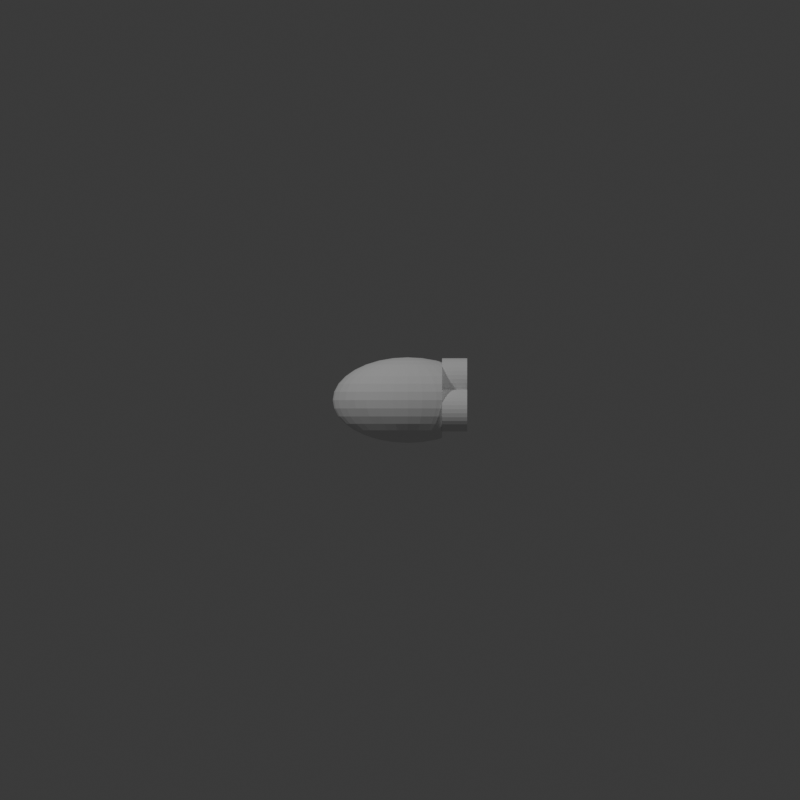# Source: 1-PT-7-4-4.blend  (saved by Blender 4.3.32; exported with 4.5.12 LTS)
import bpy
from mathutils import Matrix  # noqa: F401  (used for matrix-valued properties, if any)

bpy.ops.wm.read_factory_settings(use_empty=True)
scene = bpy.context.scene
scene.name = 'Scene'

# ---- collections
col_collection = bpy.data.collections.new('Collection'); scene.collection.children.link(col_collection)

# ---- world
world_world = bpy.data.worlds.new('World'); scene.world = world_world
world_world.use_nodes = True; world_world.node_tree.nodes.clear()
_N = world_world.node_tree.nodes; _L = world_world.node_tree.links
n0 = _N.new('ShaderNodeOutputWorld'); n0.name = 'World Output'; n0.location = (300, 300)
n1 = _N.new('ShaderNodeBackground'); n1.name = 'Background'; n1.location = (10, 300)
n1.inputs[0].default_value = (0.05088, 0.05088, 0.05088, 1.0)
_L.new(n1.outputs[0], n0.inputs[0])
n0.is_active_output = True
world_world.color = (0.05088, 0.05088, 0.05088)
world_world.sun_shadow_jitter_overblur = 0.0

# ---- cameras
cam_camera_001 = bpy.data.cameras.new('Camera.001')
cam_camera_001.type = 'ORTHO'
cam_camera_001.ortho_scale = 40.0
cam_camera_002 = bpy.data.cameras.new('Camera.002')
cam_camera_002.type = 'ORTHO'
cam_camera_002.ortho_scale = 40.0

# ---- lights
light_point = bpy.data.lights.new('Point', 'POINT')
light_point.energy = 1e+04
light_point_001 = bpy.data.lights.new('Point.001', 'POINT')
light_point_001.energy = 6000.0

# ---- meshes
me_sphere = bpy.data.meshes.new('Sphere')
me_sphere.from_pydata([(0.0, 1.189, 1.779), (0.0, 1.779, 1.189), (0.0, 2.099, 0.4175), (0.0, 2.14, 0.0), (0.0, 2.099, -0.4175), (0.0, 1.779, -1.189), (0.1425, 0.4095, 2.099), (0.2796, 0.8032, 1.977), (0.4059, 1.166, 1.779), (0.5166, 1.484, 1.513), (0.6075, 1.745, 1.189), (0.675, 1.939, 0.8189), (0.7166, 2.059, 0.4175), (0.7306, 2.099, 0.0), (0.7166, 2.059, -0.4175), (0.675, 1.939, -0.8189), (0.6075, 1.745, -1.189), (0.5166, 1.484, -1.513), (0.4059, 1.166, -1.779), (0.2796, 0.8032, -1.977), (0.1425, 0.4095, -2.099), (0.2796, 0.3857, 2.099), (0.5484, 0.7566, 1.977), (0.7962, 1.098, 1.779), (1.013, 1.398, 1.513), (1.192, 1.644, 1.189), (1.324, 1.827, 0.8189), (1.406, 1.939, 0.4175), (1.433, 1.977, 0.0), (1.406, 1.939, -0.4175), (1.324, 1.827, -0.8189), (1.192, 1.644, -1.189), (1.013, 1.398, -1.513), (0.7962, 1.098, -1.779), (0.5484, 0.7566, -1.977), (0.2796, 0.3857, -2.099), (0.4059, 0.3471, 2.099), (0.7962, 0.6809, 1.977), (1.156, 0.9886, 1.779), (1.471, 1.258, 1.513), (1.471, 1.258, -1.513), (1.156, 0.9886, -1.779), (0.7962, 0.6809, -1.977), (0.4059, 0.3471, -2.099), (0.5166, 0.2952, 2.099), (1.013, 0.5791, 1.977), (1.471, 0.8407, 1.779), (1.471, 0.8407, -1.779), (1.013, 0.5791, -1.977), (0.5166, 0.2952, -2.099), (0.6075, 0.2319, 2.099), (1.192, 0.455, 1.977), (1.192, 0.455, -1.977), (0.6075, 0.2319, -2.099), (0.0, 0.0, 2.14), (0.675, 0.1598, 2.099), (1.324, 0.3134, 1.977), (1.324, 0.3134, -1.977), (0.675, 0.1598, -2.099), (0.7166, 0.08145, 2.099), (1.406, 0.1598, 1.977), (1.406, 0.1598, -1.977), (0.7166, 0.08145, -2.099), (0.7306, -2.392e-08, 2.099), (1.433, -4.783e-08, 1.977), (1.433, -4.783e-08, -1.977), (0.7306, -2.392e-08, -2.099), (0.7166, -0.08145, 2.099), (1.406, -0.1598, 1.977), (1.406, -0.1598, -1.977), (0.7166, -0.08145, -2.099), (0.675, -0.1598, 2.099), (1.324, -0.3134, 1.977), (1.324, -0.3134, -1.977), (0.675, -0.1598, -2.099), (0.6075, -0.2319, 2.099), (1.192, -0.455, 1.977), (1.192, -0.455, -1.977), (0.6075, -0.2319, -2.099), (0.5166, -0.2952, 2.099), (1.013, -0.5791, 1.977), (1.471, -0.8407, 1.779), (1.471, -0.8407, -1.779), (1.013, -0.5791, -1.977), (0.5166, -0.2952, -2.099), (0.4059, -0.3471, 2.099), (0.7962, -0.6809, 1.977), (1.156, -0.9886, 1.779), (1.471, -1.258, 1.513), (1.471, -1.258, -1.513), (1.156, -0.9886, -1.779), (0.7962, -0.6809, -1.977), (0.4059, -0.3471, -2.099), (0.2796, -0.3857, 2.099), (0.5484, -0.7566, 1.977), (0.7962, -1.098, 1.779), (1.013, -1.398, 1.513), (1.192, -1.644, 1.189), (1.324, -1.827, 0.8189), (1.406, -1.939, 0.4175), (1.433, -1.977, 0.0), (1.406, -1.939, -0.4175), (1.324, -1.827, -0.8189), (1.192, -1.644, -1.189), (1.013, -1.398, -1.513), (0.7962, -1.098, -1.779), (0.5484, -0.7566, -1.977), (0.2796, -0.3857, -2.099), (0.1425, -0.4095, 2.099), (0.2796, -0.8032, 1.977), (0.4059, -1.166, 1.779), (0.5166, -1.484, 1.513), (0.6075, -1.745, 1.189), (0.675, -1.939, 0.8189), (0.7166, -2.059, 0.4175), (0.7306, -2.099, 0.0), (0.7166, -2.059, -0.4175), (0.675, -1.939, -0.8189), (0.6075, -1.745, -1.189), (0.5166, -1.484, -1.513), (0.4059, -1.166, -1.779), (0.2796, -0.8032, -1.977), (0.1425, -0.4095, -2.099), (-2.79e-08, -0.4175, 2.099), (-1.953e-07, -0.8189, 1.977), (-3.627e-07, -1.189, 1.779), (-5.58e-08, -1.513, 1.513), (-3.906e-07, -1.779, 1.189), (1.116e-07, -1.977, 0.8189), (-5.022e-07, -2.099, 0.4175), (-1.228e-06, -2.14, 0.0), (-5.022e-07, -2.099, -0.4175), (1.116e-07, -1.977, -0.8189), (-3.906e-07, -1.779, -1.189), (-5.58e-08, -1.513, -1.513), (-3.627e-07, -1.189, -1.779), (-1.953e-07, -0.8189, -1.977), (-2.79e-08, -0.4175, -2.099), (-0.1425, -0.4095, 2.099), (-0.2796, -0.8032, 1.977), (-0.4059, -1.166, 1.779), (-0.5166, -1.484, 1.513), (-0.6075, -1.745, 1.189), (-0.675, -1.939, 0.8189), (-0.7166, -2.059, 0.4175), (-0.7306, -2.099, 0.0), (-0.7166, -2.059, -0.4175), (-0.675, -1.939, -0.8189), (-0.6075, -1.745, -1.189), (-0.5166, -1.484, -1.513), (-0.4059, -1.166, -1.779), (-0.2796, -0.8032, -1.977), (-0.1425, -0.4095, -2.099), (-0.2796, -0.3857, 2.099), (-0.5484, -0.7566, 1.977), (-0.7962, -1.098, 1.779), (-1.013, -1.398, 1.513), (-1.192, -1.644, 1.189), (-1.324, -1.827, 0.8189), (-1.406, -1.939, 0.4175), (-1.433, -1.977, 0.0), (-1.406, -1.939, -0.4175), (-1.324, -1.827, -0.8189), (-1.192, -1.644, -1.189), (-1.013, -1.398, -1.513), (-0.7962, -1.098, -1.779), (-0.5484, -0.7566, -1.977), (-0.2796, -0.3857, -2.099), (-0.4059, -0.3471, 2.099), (-0.7962, -0.6809, 1.977), (-1.156, -0.9886, 1.779), (-1.471, -1.258, 1.513), (-1.73, -1.479, 1.189), (-1.922, -1.644, 0.8189), (-2.041, -1.745, 0.4175), (-2.081, -1.779, 0.0), (-2.041, -1.745, -0.4175), (-1.922, -1.644, -0.8189), (-1.73, -1.479, -1.189), (-1.471, -1.258, -1.513), (-1.156, -0.9886, -1.779), (-0.7962, -0.6809, -1.977), (-0.4059, -0.3471, -2.099), (-0.5166, -0.2952, 2.099), (-1.013, -0.5791, 1.977), (-1.471, -0.8407, 1.779), (-1.872, -1.07, 1.513), (-2.202, -1.258, 1.189), (-2.447, -1.398, 0.8189), (-2.597, -1.484, 0.4175), (-2.648, -1.513, 0.0), (-2.597, -1.484, -0.4175), (-2.447, -1.398, -0.8189), (-2.202, -1.258, -1.189), (-1.872, -1.07, -1.513), (-1.471, -0.8407, -1.779), (-1.013, -0.5791, -1.977), (-0.5166, -0.2952, -2.099), (0.0, 0.0, -2.14), (-0.6075, -0.2319, 2.099), (-1.192, -0.455, 1.977), (-1.73, -0.6605, 1.779), (-2.202, -0.8407, 1.513), (-2.589, -0.9886, 1.189), (-2.877, -1.098, 0.8189), (-3.054, -1.166, 0.4175), (-3.114, -1.189, 0.0), (-3.054, -1.166, -0.4175), (-2.877, -1.098, -0.8189), (-2.589, -0.9886, -1.189), (-2.202, -0.8407, -1.513), (-1.73, -0.6605, -1.779), (-1.192, -0.455, -1.977), (-0.6075, -0.2319, -2.099), (-0.675, -0.1598, 2.099), (-1.324, -0.3134, 1.977), (-1.922, -0.455, 1.779), (-2.447, -0.5791, 1.513), (-2.877, -0.6809, 1.189), (-3.197, -0.7566, 0.8189), (-3.393, -0.8032, 0.4175), (-3.46, -0.8189, 0.0), (-3.393, -0.8032, -0.4175), (-3.197, -0.7566, -0.8189), (-2.877, -0.6809, -1.189), (-2.447, -0.5791, -1.513), (-1.922, -0.455, -1.779), (-1.324, -0.3134, -1.977), (-0.675, -0.1598, -2.099), (-0.7166, -0.08145, 2.099), (-1.406, -0.1598, 1.977), (-2.041, -0.2319, 1.779), (-2.597, -0.2952, 1.513), (-3.054, -0.3471, 1.189), (-3.393, -0.3857, 0.8189), (-3.602, -0.4095, 0.4175), (-3.673, -0.4175, 0.0), (-3.602, -0.4095, -0.4175), (-3.393, -0.3857, -0.8189), (-3.054, -0.3471, -1.189), (-2.597, -0.2952, -1.513), (-2.041, -0.2319, -1.779), (-1.406, -0.1598, -1.977), (-0.7166, -0.08145, -2.099), (-0.7306, 3.986e-08, 2.099), (-1.433, 1.116e-07, 1.977), (-2.081, 3.189e-07, 1.779), (-2.648, 6.378e-08, 1.513), (-3.114, 3.508e-07, 1.189), (-3.46, 3.189e-08, 0.8189), (-3.673, 5.74e-07, 0.4175), (-3.745, 9.567e-07, 0.0), (-3.673, 5.74e-07, -0.4175), (-3.46, 3.189e-08, -0.8189), (-3.114, 3.508e-07, -1.189), (-2.648, 6.378e-08, -1.513), (-2.081, 3.189e-07, -1.779), (-1.433, 1.116e-07, -1.977), (-0.7306, 3.986e-08, -2.099), (-0.7166, 0.08145, 2.099), (-1.406, 0.1598, 1.977), (-2.041, 0.2319, 1.779), (-2.597, 0.2952, 1.513), (-3.054, 0.3471, 1.189), (-3.393, 0.3857, 0.8189), (-3.602, 0.4095, 0.4175), (-3.673, 0.4175, 0.0), (-3.602, 0.4095, -0.4175), (-3.393, 0.3857, -0.8189), (-3.054, 0.3471, -1.189), (-2.597, 0.2952, -1.513), (-2.041, 0.2319, -1.779), (-1.406, 0.1598, -1.977), (-0.7166, 0.08145, -2.099), (-0.675, 0.1598, 2.099), (-1.324, 0.3134, 1.977), (-1.922, 0.455, 1.779), (-2.447, 0.5791, 1.513), (-2.877, 0.6809, 1.189), (-3.197, 0.7566, 0.8189), (-3.393, 0.8032, 0.4175), (-3.46, 0.8189, 0.0), (-3.393, 0.8032, -0.4175), (-3.197, 0.7566, -0.8189), (-2.877, 0.6809, -1.189), (-2.447, 0.5791, -1.513), (-1.922, 0.455, -1.779), (-1.324, 0.3134, -1.977), (-0.675, 0.1598, -2.099), (-0.6075, 0.2319, 2.099), (-1.192, 0.455, 1.977), (-1.73, 0.6605, 1.779), (-2.202, 0.8407, 1.513), (-2.589, 0.9886, 1.189), (-2.877, 1.098, 0.8189), (-3.054, 1.166, 0.4175), (-3.114, 1.189, 0.0), (-3.054, 1.166, -0.4175), (-2.877, 1.098, -0.8189), (-2.589, 0.9886, -1.189), (-2.202, 0.8407, -1.513), (-1.73, 0.6605, -1.779), (-1.192, 0.455, -1.977), (-0.6075, 0.2319, -2.099), (-0.5166, 0.2952, 2.099), (-1.013, 0.5791, 1.977), (-1.471, 0.8407, 1.779), (-1.872, 1.07, 1.513), (-2.202, 1.258, 1.189), (-2.447, 1.398, 0.8189), (-2.597, 1.484, 0.4175), (-2.648, 1.513, 0.0), (-2.597, 1.484, -0.4175), (-2.447, 1.398, -0.8189), (-2.202, 1.258, -1.189), (-1.872, 1.07, -1.513), (-1.471, 0.8407, -1.779), (-1.013, 0.5791, -1.977), (-0.5166, 0.2952, -2.099), (-0.4059, 0.3471, 2.099), (-0.7962, 0.6809, 1.977), (-1.156, 0.9886, 1.779), (-1.471, 1.258, 1.513), (-1.73, 1.479, 1.189), (-1.922, 1.644, 0.8189), (-2.041, 1.745, 0.4175), (-2.081, 1.779, 0.0), (-2.041, 1.745, -0.4175), (-1.922, 1.644, -0.8189), (-1.73, 1.479, -1.189), (-1.471, 1.258, -1.513), (-1.156, 0.9886, -1.779), (-0.7962, 0.6809, -1.977), (-0.4059, 0.3471, -2.099), (-0.2796, 0.3857, 2.099), (-0.5484, 0.7566, 1.977), (-0.7962, 1.098, 1.779), (-1.013, 1.398, 1.513), (-1.192, 1.644, 1.189), (-1.324, 1.827, 0.8189), (-1.406, 1.939, 0.4175), (-1.433, 1.977, 0.0), (-1.406, 1.939, -0.4175), (-1.324, 1.827, -0.8189), (-1.192, 1.644, -1.189), (-1.013, 1.398, -1.513), (-0.7962, 1.098, -1.779), (-0.5484, 0.7566, -1.977), (-0.2796, 0.3857, -2.099), (-0.1425, 0.4095, 2.099), (-0.2796, 0.8032, 1.977), (-0.4059, 1.166, 1.779), (-0.5166, 1.484, 1.513), (-0.6075, 1.745, 1.189), (-0.675, 1.939, 0.8189), (-0.7166, 2.059, 0.4175), (-0.7306, 2.099, 0.0), (-0.7166, 2.059, -0.4175), (-0.675, 1.939, -0.8189), (-0.6075, 1.745, -1.189), (-0.5166, 1.484, -1.513), (-0.4059, 1.166, -1.779), (-0.2796, 0.8032, -1.977), (-0.1425, 0.4095, -2.099), (5.58e-08, 0.4175, 2.099), (2.511e-07, 0.8189, 1.977), (3.348e-07, 1.513, 1.513), (2.232e-07, 1.977, 0.8189), (2.232e-07, 1.977, -0.8189), (3.348e-07, 1.513, -1.513), (8.092e-07, 1.189, -1.779), (2.511e-07, 0.8189, -1.977), (5.58e-08, 0.4175, -2.099), (1.718, 1.469, 1.204), (1.718, 1.469, -1.204), (1.718, 1.483, 1.189), (1.718, 1.706, 0.8189), (1.718, 1.844, 0.4175), (1.718, 1.89, 0.0), (1.718, 1.844, -0.4175), (1.718, 1.706, -0.8189), (1.718, 1.483, -1.189), (1.718, 0.9817, 1.616), (1.718, 0.9817, -1.616), (1.718, 1.142, 1.513), (1.718, 1.142, -1.513), (1.718, 0.656, 1.784), (1.718, 0.656, -1.784), (1.718, 0.6689, -1.779), (1.718, 0.6689, 1.779), (1.718, 0.4066, 1.847), (1.718, 0.4066, -1.847), (1.718, 0.1953, 1.88), (1.718, 0.1953, -1.88), (1.718, -7.589e-08, 1.89), (1.718, -7.589e-08, -1.89), (1.718, -0.1953, 1.88), (1.718, -0.1953, -1.88), (1.718, -0.4066, 1.847), (1.718, -0.4066, -1.847), (1.718, -0.656, 1.784), (1.718, -0.656, -1.784), (1.718, -0.9817, 1.616), (1.718, -0.9817, -1.616), (1.718, -0.6689, 1.779), (1.718, -0.6689, -1.779), (1.718, -1.469, 1.204), (1.718, -1.469, -1.204), (1.718, -1.142, 1.513), (1.718, -1.142, -1.513), (1.718, -1.483, -1.189), (1.718, -1.483, 1.189), (1.718, -1.706, 0.8189), (1.718, -1.844, 0.4175), (1.718, -1.89, 0.0), (1.718, -1.844, -0.4175), (1.718, -1.706, -0.8189)], [], [(368, 4, 14, 15), (0, 365, 7, 8), (5, 368, 15, 16), (366, 0, 8, 9), (369, 5, 16, 17), (1, 366, 9, 10), (370, 369, 17, 18), (367, 1, 10, 11), (371, 370, 18, 19), (2, 367, 11, 12), (372, 371, 19, 20), (3, 2, 12, 13), (364, 54, 6), (198, 372, 20), (4, 3, 13, 14), (365, 364, 6, 7), (6, 54, 21), (198, 20, 35), (14, 13, 28, 29), (7, 6, 21, 22), (15, 14, 29, 30), (8, 7, 22, 23), (16, 15, 30, 31), (9, 8, 23, 24), (17, 16, 31, 32), (10, 9, 24, 25), (18, 17, 32, 33), (11, 10, 25, 26), (19, 18, 33, 34), (12, 11, 26, 27), (20, 19, 34, 35), (13, 12, 27, 28), (33, 32, 40, 41), (34, 33, 41, 42), (35, 34, 42, 43), (21, 54, 36), (198, 35, 43), (22, 21, 36, 37), (23, 22, 37, 38), (24, 23, 38, 39), (37, 36, 44, 45), (38, 37, 45, 46), (373, 39, 384), (42, 41, 47, 48), (43, 42, 48, 49), (36, 54, 44), (198, 43, 49), (49, 48, 52, 53), (44, 54, 50), (198, 49, 53), (45, 44, 50, 51), (399, 397, 395, 393, 391, 387, 388, 383, 385, 374, 381, 380, 379, 378, 377, 376, 375, 373, 384, 382, 389, 386, 390, 392, 394, 396, 398, 400, 404, 402, 408, 406, 411, 412, 413, 414, 415, 416, 410, 407, 409, 403, 405, 401), (382, 46, 389), (386, 51, 56, 390), (53, 52, 57, 58), (50, 54, 55), (198, 53, 58), (51, 50, 55, 56), (58, 57, 61, 62), (55, 54, 59), (198, 58, 62), (56, 55, 59, 60), (390, 56, 60, 392), (392, 60, 64, 394), (62, 61, 65, 66), (59, 54, 63), (198, 62, 66), (60, 59, 63, 64), (66, 65, 69, 70), (63, 54, 67), (198, 66, 70), (64, 63, 67, 68), (394, 64, 68, 396), (70, 69, 73, 74), (67, 54, 71), (198, 70, 74), (68, 67, 71, 72), (396, 68, 72, 398), (74, 73, 77, 78), (71, 54, 75), (198, 74, 78), (72, 71, 75, 76), (398, 72, 76, 400), (402, 404, 81), (405, 403, 82), (78, 77, 83, 84), (75, 54, 79), (198, 78, 84), (76, 75, 79, 80), (400, 76, 80, 81, 404), (79, 54, 85), (198, 84, 92), (80, 79, 85, 86), (81, 80, 86, 87), (402, 81, 87, 88, 408), (409, 407, 89), (406, 408, 88), (83, 82, 90, 91), (84, 83, 91, 92), (406, 88, 96, 97, 411), (90, 89, 104, 105), (412, 411, 97, 98), (91, 90, 105, 106), (413, 412, 98, 99), (92, 91, 106, 107), (414, 413, 99, 100), (85, 54, 93), (198, 92, 107), (415, 414, 100, 101), (86, 85, 93, 94), (416, 415, 101, 102), (87, 86, 94, 95), (410, 416, 102, 103), (88, 87, 95, 96), (198, 107, 122), (101, 100, 115, 116), (94, 93, 108, 109), (102, 101, 116, 117), (95, 94, 109, 110), (103, 102, 117, 118), (96, 95, 110, 111), (104, 103, 118, 119), (97, 96, 111, 112), (105, 104, 119, 120), (98, 97, 112, 113), (106, 105, 120, 121), (99, 98, 113, 114), (107, 106, 121, 122), (100, 99, 114, 115), (93, 54, 108), (120, 119, 134, 135), (113, 112, 127, 128), (121, 120, 135, 136), (114, 113, 128, 129), (122, 121, 136, 137), (115, 114, 129, 130), (108, 54, 123), (198, 122, 137), (116, 115, 130, 131), (109, 108, 123, 124), (117, 116, 131, 132), (110, 109, 124, 125), (118, 117, 132, 133), (111, 110, 125, 126), (119, 118, 133, 134), (112, 111, 126, 127), (124, 123, 138, 139), (132, 131, 146, 147), (125, 124, 139, 140), (133, 132, 147, 148), (126, 125, 140, 141), (134, 133, 148, 149), (127, 126, 141, 142), (135, 134, 149, 150), (128, 127, 142, 143), (136, 135, 150, 151), (129, 128, 143, 144), (137, 136, 151, 152), (130, 129, 144, 145), (123, 54, 138), (198, 137, 152), (131, 130, 145, 146), (143, 142, 157, 158), (151, 150, 165, 166), (144, 143, 158, 159), (152, 151, 166, 167), (145, 144, 159, 160), (138, 54, 153), (198, 152, 167), (146, 145, 160, 161), (139, 138, 153, 154), (147, 146, 161, 162), (140, 139, 154, 155), (148, 147, 162, 163), (141, 140, 155, 156), (149, 148, 163, 164), (142, 141, 156, 157), (150, 149, 164, 165), (162, 161, 176, 177), (155, 154, 169, 170), (163, 162, 177, 178), (156, 155, 170, 171), (164, 163, 178, 179), (157, 156, 171, 172), (165, 164, 179, 180), (158, 157, 172, 173), (166, 165, 180, 181), (159, 158, 173, 174), (167, 166, 181, 182), (160, 159, 174, 175), (153, 54, 168), (198, 167, 182), (161, 160, 175, 176), (154, 153, 168, 169), (181, 180, 195, 196), (174, 173, 188, 189), (182, 181, 196, 197), (175, 174, 189, 190), (168, 54, 183), (198, 182, 197), (176, 175, 190, 191), (169, 168, 183, 184), (177, 176, 191, 192), (170, 169, 184, 185), (178, 177, 192, 193), (171, 170, 185, 186), (179, 178, 193, 194), (172, 171, 186, 187), (180, 179, 194, 195), (173, 172, 187, 188), (185, 184, 200, 201), (193, 192, 208, 209), (186, 185, 201, 202), (194, 193, 209, 210), (187, 186, 202, 203), (195, 194, 210, 211), (188, 187, 203, 204), (196, 195, 211, 212), (189, 188, 204, 205), (197, 196, 212, 213), (190, 189, 205, 206), (183, 54, 199), (198, 197, 213), (191, 190, 206, 207), (184, 183, 199, 200), (192, 191, 207, 208), (205, 204, 219, 220), (213, 212, 227, 228), (206, 205, 220, 221), (199, 54, 214), (198, 213, 228), (207, 206, 221, 222), (200, 199, 214, 215), (208, 207, 222, 223), (201, 200, 215, 216), (209, 208, 223, 224), (202, 201, 216, 217), (210, 209, 224, 225), (203, 202, 217, 218), (211, 210, 225, 226), (204, 203, 218, 219), (212, 211, 226, 227), (224, 223, 238, 239), (217, 216, 231, 232), (225, 224, 239, 240), (218, 217, 232, 233), (226, 225, 240, 241), (219, 218, 233, 234), (227, 226, 241, 242), (220, 219, 234, 235), (228, 227, 242, 243), (221, 220, 235, 236), (214, 54, 229), (198, 228, 243), (222, 221, 236, 237), (215, 214, 229, 230), (223, 222, 237, 238), (216, 215, 230, 231), (243, 242, 257, 258), (236, 235, 250, 251), (229, 54, 244), (198, 243, 258), (237, 236, 251, 252), (230, 229, 244, 245), (238, 237, 252, 253), (231, 230, 245, 246), (239, 238, 253, 254), (232, 231, 246, 247), (240, 239, 254, 255), (233, 232, 247, 248), (241, 240, 255, 256), (234, 233, 248, 249), (242, 241, 256, 257), (235, 234, 249, 250), (255, 254, 269, 270), (248, 247, 262, 263), (256, 255, 270, 271), (249, 248, 263, 264), (257, 256, 271, 272), (250, 249, 264, 265), (258, 257, 272, 273), (251, 250, 265, 266), (244, 54, 259), (198, 258, 273), (252, 251, 266, 267), (245, 244, 259, 260), (253, 252, 267, 268), (246, 245, 260, 261), (254, 253, 268, 269), (247, 246, 261, 262), (259, 54, 274), (198, 273, 288), (267, 266, 281, 282), (260, 259, 274, 275), (268, 267, 282, 283), (261, 260, 275, 276), (269, 268, 283, 284), (262, 261, 276, 277), (270, 269, 284, 285), (263, 262, 277, 278), (271, 270, 285, 286), (264, 263, 278, 279), (272, 271, 286, 287), (265, 264, 279, 280), (273, 272, 287, 288), (266, 265, 280, 281), (278, 277, 292, 293), (286, 285, 300, 301), (279, 278, 293, 294), (287, 286, 301, 302), (280, 279, 294, 295), (288, 287, 302, 303), (281, 280, 295, 296), (274, 54, 289), (198, 288, 303), (282, 281, 296, 297), (275, 274, 289, 290), (283, 282, 297, 298), (276, 275, 290, 291), (284, 283, 298, 299), (277, 276, 291, 292), (285, 284, 299, 300), (297, 296, 311, 312), (290, 289, 304, 305), (298, 297, 312, 313), (291, 290, 305, 306), (299, 298, 313, 314), (292, 291, 306, 307), (300, 299, 314, 315), (293, 292, 307, 308), (301, 300, 315, 316), (294, 293, 308, 309), (302, 301, 316, 317), (295, 294, 309, 310), (303, 302, 317, 318), (296, 295, 310, 311), (289, 54, 304), (198, 303, 318), (316, 315, 330, 331), (309, 308, 323, 324), (317, 316, 331, 332), (310, 309, 324, 325), (318, 317, 332, 333), (311, 310, 325, 326), (304, 54, 319), (198, 318, 333), (312, 311, 326, 327), (305, 304, 319, 320), (313, 312, 327, 328), (306, 305, 320, 321), (314, 313, 328, 329), (307, 306, 321, 322), (315, 314, 329, 330), (308, 307, 322, 323), (320, 319, 334, 335), (328, 327, 342, 343), (321, 320, 335, 336), (329, 328, 343, 344), (322, 321, 336, 337), (330, 329, 344, 345), (323, 322, 337, 338), (331, 330, 345, 346), (324, 323, 338, 339), (332, 331, 346, 347), (325, 324, 339, 340), (333, 332, 347, 348), (326, 325, 340, 341), (319, 54, 334), (198, 333, 348), (327, 326, 341, 342), (339, 338, 353, 354), (347, 346, 361, 362), (340, 339, 354, 355), (348, 347, 362, 363), (341, 340, 355, 356), (334, 54, 349), (198, 348, 363), (342, 341, 356, 357), (335, 334, 349, 350), (343, 342, 357, 358), (336, 335, 350, 351), (344, 343, 358, 359), (337, 336, 351, 352), (345, 344, 359, 360), (338, 337, 352, 353), (346, 345, 360, 361), (358, 357, 4, 368), (351, 350, 365, 0), (359, 358, 368, 5), (352, 351, 0, 366), (360, 359, 5, 369), (353, 352, 366, 1), (361, 360, 369, 370), (354, 353, 1, 367), (362, 361, 370, 371), (355, 354, 367, 2), (363, 362, 371, 372), (356, 355, 2, 3), (349, 54, 364), (198, 363, 372), (357, 356, 3, 4), (350, 349, 364, 365), (89, 407, 410, 103, 104), (82, 403, 409, 89, 90), (77, 401, 405, 82, 83), (73, 399, 401, 77), (69, 397, 399, 73), (65, 395, 397, 69), (61, 393, 395, 65), (57, 391, 393, 61), (48, 47, 388, 387, 52), (52, 387, 391, 57), (46, 45, 51, 386, 389), (41, 40, 385, 383, 47), (47, 383, 388), (39, 38, 46, 382, 384), (31, 30, 380, 381), (30, 29, 379, 380), (29, 28, 378, 379), (28, 27, 377, 378), (27, 26, 376, 377), (26, 25, 375, 376), (32, 31, 381, 374, 40), (40, 374, 385), (25, 24, 39, 373, 375)])
_uv = me_sphere.uv_layers.new(name='UVMap')
_uv.uv.foreach_set('vector', [0.75, 0.375, 0.75, 0.4375, 0.7188, 0.4375, 0.7188, 0.375, 0.75, 0.8125, 0.75, 0.875, 0.7188, 0.875, 0.7188, 0.8125, 0.75, 0.3125, 0.75, 0.375, 0.7188, 0.375, 0.7188, 0.3125, 0.75, 0.75, 0.75, 0.8125, 0.7188, 0.8125, 0.7188, 0.75, 0.75, 0.25, 0.75, 0.3125, 0.7188, 0.3125, 0.7188, 0.25, 0.75, 0.6875, 0.75, 0.75, 0.7188, 0.75, 0.7188, 0.6875, 0.75, 0.1875, 0.75, 0.25, 0.7188, 0.25, 0.7188, 0.1875, 0.75, 0.625, 0.75, 0.6875, 0.7188, 0.6875, 0.7188, 0.625, 0.75, 0.125, 0.75, 0.1875, 0.7188, 0.1875, 0.7188, 0.125, 0.75, 0.5625, 0.75, 0.625, 0.7188, 0.625, 0.7188, 0.5625, 0.75, 0.0625, 0.75, 0.125, 0.7188, 0.125, 0.7188, 0.0625, 0.75, 0.5, 0.75, 0.5625, 0.7188, 0.5625, 0.7188, 0.5, 0.75, 0.9375, 0.7344, 1.0, 0.7188, 0.9375, 0.7344, 0.0, 0.75, 0.0625, 0.7188, 0.0625, 0.75, 0.4375, 0.75, 0.5, 0.7188, 0.5, 0.7188, 0.4375, 0.75, 0.875, 0.75, 0.9375, 0.7188, 0.9375, 0.7188, 0.875, 0.7188, 0.9375, 0.7031, 1.0, 0.6875, 0.9375, 0.7031, 0.0, 0.7188, 0.0625, 0.6875, 0.0625, 0.7188, 0.4375, 0.7188, 0.5, 0.6875, 0.5, 0.6875, 0.4375, 0.7188, 0.875, 0.7188, 0.9375, 0.6875, 0.9375, 0.6875, 0.875, 0.7188, 0.375, 0.7188, 0.4375, 0.6875, 0.4375, 0.6875, 0.375, 0.7188, 0.8125, 0.7188, 0.875, 0.6875, 0.875, 0.6875, 0.8125, 0.7188, 0.3125, 0.7188, 0.375, 0.6875, 0.375, 0.6875, 0.3125, 0.7188, 0.75, 0.7188, 0.8125, 0.6875, 0.8125, 0.6875, 0.75, 0.7188, 0.25, 0.7188, 0.3125, 0.6875, 0.3125, 0.6875, 0.25, 0.7188, 0.6875, 0.7188, 0.75, 0.6875, 0.75, 0.6875, 0.6875, 0.7188, 0.1875, 0.7188, 0.25, 0.6875, 0.25, 0.6875, 0.1875, 0.7188, 0.625, 0.7188, 0.6875, 0.6875, 0.6875, 0.6875, 0.625, 0.7188, 0.125, 0.7188, 0.1875, 0.6875, 0.1875, 0.6875, 0.125, 0.7188, 0.5625, 0.7188, 0.625, 0.6875, 0.625, 0.6875, 0.5625, 0.7188, 0.0625, 0.7188, 0.125, 0.6875, 0.125, 0.6875, 0.0625, 0.7188, 0.5, 0.7188, 0.5625, 0.6875, 0.5625, 0.6875, 0.5, 0.6875, 0.1875, 0.6875, 0.25, 0.6562, 0.25, 0.6562, 0.1875, 0.6875, 0.125, 0.6875, 0.1875, 0.6562, 0.1875, 0.6562, 0.125, 0.6875, 0.0625, 0.6875, 0.125, 0.6562, 0.125, 0.6562, 0.0625, 0.6875, 0.9375, 0.6719, 1.0, 0.6562, 0.9375, 0.6719, 0.0, 0.6875, 0.0625, 0.6562, 0.0625, 0.6875, 0.875, 0.6875, 0.9375, 0.6562, 0.9375, 0.6562, 0.875, 0.6875, 0.8125, 0.6875, 0.875, 0.6562, 0.875, 0.6562, 0.8125, 0.6875, 0.75, 0.6875, 0.8125, 0.6562, 0.8125, 0.6562, 0.75, 0.6562, 0.875, 0.6562, 0.9375, 0.625, 0.9375, 0.625, 0.875, 0.6562, 0.8125, 0.6562, 0.875, 0.625, 0.875, 0.625, 0.8125, 0.6562, 0.6904, 0.6562, 0.75, 0.637, 0.75, 0.6562, 0.125, 0.6562, 0.1875, 0.625, 0.1875, 0.625, 0.125, 0.6562, 0.0625, 0.6562, 0.125, 0.625, 0.125, 0.625, 0.0625, 0.6562, 0.9375, 0.6406, 1.0, 0.625, 0.9375, 0.6406, 0.0, 0.6562, 0.0625, 0.625, 0.0625, 0.625, 0.0625, 0.625, 0.125, 0.5938, 0.125, 0.5938, 0.0625, 0.625, 0.9375, 0.6094, 1.0, 0.5938, 0.9375, 0.6094, 0.0, 0.625, 0.0625, 0.5938, 0.0625, 0.625, 0.875, 0.625, 0.9375, 0.5938, 0.9375, 0.5938, 0.875, 0.4375, 0.1662, 0.4688, 0.1557, 0.5, 0.1525, 0.5312, 0.1557, 0.5625, 0.1662, 0.5938, 0.1861, 0.5952, 0.1875, 0.625, 0.2259, 0.637, 0.25, 0.6562, 0.3096, 0.6569, 0.3125, 0.6669, 0.375, 0.6721, 0.4375, 0.6738, 0.5, 0.6721, 0.5625, 0.6669, 0.625, 0.6569, 0.6875, 0.6562, 0.6904, 0.637, 0.75, 0.625, 0.7741, 0.5952, 0.8125, 0.5938, 0.8139, 0.5625, 0.8338, 0.5312, 0.8443, 0.5, 0.8475, 0.4688, 0.8443, 0.4375, 0.8338, 0.4062, 0.8139, 0.4048, 0.8125, 0.375, 0.7741, 0.363, 0.75, 0.3438, 0.6904, 0.3431, 0.6875, 0.3331, 0.625, 0.3279, 0.5625, 0.3262, 0.5, 0.3279, 0.4375, 0.3331, 0.375, 0.3431, 0.3125, 0.3438, 0.3096, 0.363, 0.25, 0.375, 0.2259, 0.4048, 0.1875, 0.4062, 0.1861, 0.625, 0.7741, 0.625, 0.8125, 0.5952, 0.8125, 0.5938, 0.8139, 0.5938, 0.875, 0.5625, 0.875, 0.5625, 0.8338, 0.5938, 0.0625, 0.5938, 0.125, 0.5625, 0.125, 0.5625, 0.0625, 0.5938, 0.9375, 0.5781, 1.0, 0.5625, 0.9375, 0.5781, 0.0, 0.5938, 0.0625, 0.5625, 0.0625, 0.5938, 0.875, 0.5938, 0.9375, 0.5625, 0.9375, 0.5625, 0.875, 0.5625, 0.0625, 0.5625, 0.125, 0.5312, 0.125, 0.5312, 0.0625, 0.5625, 0.9375, 0.5469, 1.0, 0.5312, 0.9375, 0.5469, 0.0, 0.5625, 0.0625, 0.5312, 0.0625, 0.5625, 0.875, 0.5625, 0.9375, 0.5312, 0.9375, 0.5312, 0.875, 0.5625, 0.8338, 0.5625, 0.875, 0.5312, 0.875, 0.5312, 0.8443, 0.5312, 0.8443, 0.5312, 0.875, 0.5, 0.875, 0.5, 0.8475, 0.5312, 0.0625, 0.5312, 0.125, 0.5, 0.125, 0.5, 0.0625, 0.5312, 0.9375, 0.5156, 1.0, 0.5, 0.9375, 0.5156, 0.0, 0.5312, 0.0625, 0.5, 0.0625, 0.5312, 0.875, 0.5312, 0.9375, 0.5, 0.9375, 0.5, 0.875, 0.5, 0.0625, 0.5, 0.125, 0.4688, 0.125, 0.4688, 0.0625, 0.5, 0.9375, 0.4844, 1.0, 0.4688, 0.9375, 0.4844, 0.0, 0.5, 0.0625, 0.4688, 0.0625, 0.5, 0.875, 0.5, 0.9375, 0.4688, 0.9375, 0.4688, 0.875, 0.5, 0.8475, 0.5, 0.875, 0.4688, 0.875, 0.4688, 0.8443, 0.4688, 0.0625, 0.4688, 0.125, 0.4375, 0.125, 0.4375, 0.0625, 0.4688, 0.9375, 0.4531, 1.0, 0.4375, 0.9375, 0.4531, 0.0, 0.4688, 0.0625, 0.4375, 0.0625, 0.4688, 0.875, 0.4688, 0.9375, 0.4375, 0.9375, 0.4375, 0.875, 0.4688, 0.8443, 0.4688, 0.875, 0.4375, 0.875, 0.4375, 0.8338, 0.4375, 0.0625, 0.4375, 0.125, 0.4062, 0.125, 0.4062, 0.0625, 0.4375, 0.9375, 0.4219, 1.0, 0.4062, 0.9375, 0.4219, 0.0, 0.4375, 0.0625, 0.4062, 0.0625, 0.4375, 0.875, 0.4375, 0.9375, 0.4062, 0.9375, 0.4062, 0.875, 0.4375, 0.8338, 0.4375, 0.875, 0.4062, 0.875, 0.4062, 0.8139, 0.375, 0.7741, 0.4048, 0.8125, 0.375, 0.8125, 0.4048, 0.1875, 0.375, 0.2259, 0.375, 0.1875, 0.4062, 0.0625, 0.4062, 0.125, 0.375, 0.125, 0.375, 0.0625, 0.4062, 0.9375, 0.3906, 1.0, 0.375, 0.9375, 0.3906, 0.0, 0.4062, 0.0625, 0.375, 0.0625, 0.4062, 0.875, 0.4062, 0.9375, 0.375, 0.9375, 0.375, 0.875, 0.4062, 0.8139, 0.4062, 0.875, 0.375, 0.875, 0.375, 0.8125, 0.4048, 0.8125, 0.375, 0.9375, 0.3594, 1.0, 0.3438, 0.9375, 0.3594, 0.0, 0.375, 0.0625, 0.3438, 0.0625, 0.375, 0.875, 0.375, 0.9375, 0.3438, 0.9375, 0.3438, 0.875, 0.375, 0.8125, 0.375, 0.875, 0.3438, 0.875, 0.3438, 0.8125, 0.375, 0.7741, 0.375, 0.8125, 0.3438, 0.8125, 0.3438, 0.75, 0.363, 0.75, 0.363, 0.25, 0.3438, 0.3096, 0.3438, 0.25, 0.3438, 0.6904, 0.363, 0.75, 0.3438, 0.75, 0.375, 0.125, 0.375, 0.1875, 0.3438, 0.1875, 0.3438, 0.125, 0.375, 0.0625, 0.375, 0.125, 0.3438, 0.125, 0.3438, 0.0625, 0.3438, 0.6904, 0.3438, 0.75, 0.3125, 0.75, 0.3125, 0.6875, 0.3431, 0.6875, 0.3438, 0.1875, 0.3438, 0.25, 0.3125, 0.25, 0.3125, 0.1875, 0.3331, 0.625, 0.3431, 0.6875, 0.3125, 0.6875, 0.3125, 0.625, 0.3438, 0.125, 0.3438, 0.1875, 0.3125, 0.1875, 0.3125, 0.125, 0.3279, 0.5625, 0.3331, 0.625, 0.3125, 0.625, 0.3125, 0.5625, 0.3438, 0.0625, 0.3438, 0.125, 0.3125, 0.125, 0.3125, 0.0625, 0.3262, 0.5, 0.3279, 0.5625, 0.3125, 0.5625, 0.3125, 0.5, 0.3438, 0.9375, 0.3281, 1.0, 0.3125, 0.9375, 0.3281, 0.0, 0.3438, 0.0625, 0.3125, 0.0625, 0.3279, 0.4375, 0.3262, 0.5, 0.3125, 0.5, 0.3125, 0.4375, 0.3438, 0.875, 0.3438, 0.9375, 0.3125, 0.9375, 0.3125, 0.875, 0.3331, 0.375, 0.3279, 0.4375, 0.3125, 0.4375, 0.3125, 0.375, 0.3438, 0.8125, 0.3438, 0.875, 0.3125, 0.875, 0.3125, 0.8125, 0.3431, 0.3125, 0.3331, 0.375, 0.3125, 0.375, 0.3125, 0.3125, 0.3438, 0.75, 0.3438, 0.8125, 0.3125, 0.8125, 0.3125, 0.75, 0.2969, 0.0, 0.3125, 0.0625, 0.2812, 0.0625, 0.3125, 0.4375, 0.3125, 0.5, 0.2812, 0.5, 0.2812, 0.4375, 0.3125, 0.875, 0.3125, 0.9375, 0.2812, 0.9375, 0.2812, 0.875, 0.3125, 0.375, 0.3125, 0.4375, 0.2812, 0.4375, 0.2812, 0.375, 0.3125, 0.8125, 0.3125, 0.875, 0.2812, 0.875, 0.2812, 0.8125, 0.3125, 0.3125, 0.3125, 0.375, 0.2812, 0.375, 0.2812, 0.3125, 0.3125, 0.75, 0.3125, 0.8125, 0.2812, 0.8125, 0.2812, 0.75, 0.3125, 0.25, 0.3125, 0.3125, 0.2812, 0.3125, 0.2812, 0.25, 0.3125, 0.6875, 0.3125, 0.75, 0.2812, 0.75, 0.2812, 0.6875, 0.3125, 0.1875, 0.3125, 0.25, 0.2812, 0.25, 0.2812, 0.1875, 0.3125, 0.625, 0.3125, 0.6875, 0.2812, 0.6875, 0.2812, 0.625, 0.3125, 0.125, 0.3125, 0.1875, 0.2812, 0.1875, 0.2812, 0.125, 0.3125, 0.5625, 0.3125, 0.625, 0.2812, 0.625, 0.2812, 0.5625, 0.3125, 0.0625, 0.3125, 0.125, 0.2812, 0.125, 0.2812, 0.0625, 0.3125, 0.5, 0.3125, 0.5625, 0.2812, 0.5625, 0.2812, 0.5, 0.3125, 0.9375, 0.2969, 1.0, 0.2812, 0.9375, 0.2812, 0.1875, 0.2812, 0.25, 0.25, 0.25, 0.25, 0.1875, 0.2812, 0.625, 0.2812, 0.6875, 0.25, 0.6875, 0.25, 0.625, 0.2812, 0.125, 0.2812, 0.1875, 0.25, 0.1875, 0.25, 0.125, 0.2812, 0.5625, 0.2812, 0.625, 0.25, 0.625, 0.25, 0.5625, 0.2812, 0.0625, 0.2812, 0.125, 0.25, 0.125, 0.25, 0.0625, 0.2812, 0.5, 0.2812, 0.5625, 0.25, 0.5625, 0.25, 0.5, 0.2812, 0.9375, 0.2656, 1.0, 0.25, 0.9375, 0.2656, 0.0, 0.2812, 0.0625, 0.25, 0.0625, 0.2812, 0.4375, 0.2812, 0.5, 0.25, 0.5, 0.25, 0.4375, 0.2812, 0.875, 0.2812, 0.9375, 0.25, 0.9375, 0.25, 0.875, 0.2812, 0.375, 0.2812, 0.4375, 0.25, 0.4375, 0.25, 0.375, 0.2812, 0.8125, 0.2812, 0.875, 0.25, 0.875, 0.25, 0.8125, 0.2812, 0.3125, 0.2812, 0.375, 0.25, 0.375, 0.25, 0.3125, 0.2812, 0.75, 0.2812, 0.8125, 0.25, 0.8125, 0.25, 0.75, 0.2812, 0.25, 0.2812, 0.3125, 0.25, 0.3125, 0.25, 0.25, 0.2812, 0.6875, 0.2812, 0.75, 0.25, 0.75, 0.25, 0.6875, 0.25, 0.875, 0.25, 0.9375, 0.2188, 0.9375, 0.2188, 0.875, 0.25, 0.375, 0.25, 0.4375, 0.2188, 0.4375, 0.2188, 0.375, 0.25, 0.8125, 0.25, 0.875, 0.2188, 0.875, 0.2188, 0.8125, 0.25, 0.3125, 0.25, 0.375, 0.2188, 0.375, 0.2188, 0.3125, 0.25, 0.75, 0.25, 0.8125, 0.2188, 0.8125, 0.2188, 0.75, 0.25, 0.25, 0.25, 0.3125, 0.2188, 0.3125, 0.2188, 0.25, 0.25, 0.6875, 0.25, 0.75, 0.2188, 0.75, 0.2188, 0.6875, 0.25, 0.1875, 0.25, 0.25, 0.2188, 0.25, 0.2188, 0.1875, 0.25, 0.625, 0.25, 0.6875, 0.2188, 0.6875, 0.2188, 0.625, 0.25, 0.125, 0.25, 0.1875, 0.2188, 0.1875, 0.2188, 0.125, 0.25, 0.5625, 0.25, 0.625, 0.2188, 0.625, 0.2188, 0.5625, 0.25, 0.0625, 0.25, 0.125, 0.2188, 0.125, 0.2188, 0.0625, 0.25, 0.5, 0.25, 0.5625, 0.2188, 0.5625, 0.2187, 0.5, 0.25, 0.9375, 0.2344, 1.0, 0.2188, 0.9375, 0.2344, 0.0, 0.25, 0.0625, 0.2188, 0.0625, 0.25, 0.4375, 0.25, 0.5, 0.2187, 0.5, 0.2188, 0.4375, 0.2188, 0.625, 0.2188, 0.6875, 0.1875, 0.6875, 0.1875, 0.625, 0.2188, 0.125, 0.2188, 0.1875, 0.1875, 0.1875, 0.1875, 0.125, 0.2188, 0.5625, 0.2188, 0.625, 0.1875, 0.625, 0.1875, 0.5625, 0.2188, 0.0625, 0.2188, 0.125, 0.1875, 0.125, 0.1875, 0.0625, 0.2187, 0.5, 0.2188, 0.5625, 0.1875, 0.5625, 0.1875, 0.5, 0.2188, 0.9375, 0.2031, 1.0, 0.1875, 0.9375, 0.2031, 0.0, 0.2188, 0.0625, 0.1875, 0.0625, 0.2188, 0.4375, 0.2187, 0.5, 0.1875, 0.5, 0.1875, 0.4375, 0.2188, 0.875, 0.2188, 0.9375, 0.1875, 0.9375, 0.1875, 0.875, 0.2188, 0.375, 0.2188, 0.4375, 0.1875, 0.4375, 0.1875, 0.375, 0.2188, 0.8125, 0.2188, 0.875, 0.1875, 0.875, 0.1875, 0.8125, 0.2188, 0.3125, 0.2188, 0.375, 0.1875, 0.375, 0.1875, 0.3125, 0.2188, 0.75, 0.2188, 0.8125, 0.1875, 0.8125, 0.1875, 0.75, 0.2188, 0.25, 0.2188, 0.3125, 0.1875, 0.3125, 0.1875, 0.25, 0.2188, 0.6875, 0.2188, 0.75, 0.1875, 0.75, 0.1875, 0.6875, 0.2188, 0.1875, 0.2188, 0.25, 0.1875, 0.25, 0.1875, 0.1875, 0.1875, 0.375, 0.1875, 0.4375, 0.1562, 0.4375, 0.1563, 0.375, 0.1875, 0.8125, 0.1875, 0.875, 0.1562, 0.875, 0.1562, 0.8125, 0.1875, 0.3125, 0.1875, 0.375, 0.1563, 0.375, 0.1562, 0.3125, 0.1875, 0.75, 0.1875, 0.8125, 0.1562, 0.8125, 0.1562, 0.75, 0.1875, 0.25, 0.1875, 0.3125, 0.1562, 0.3125, 0.1562, 0.25, 0.1875, 0.6875, 0.1875, 0.75, 0.1562, 0.75, 0.1562, 0.6875, 0.1875, 0.1875, 0.1875, 0.25, 0.1562, 0.25, 0.1562, 0.1875, 0.1875, 0.625, 0.1875, 0.6875, 0.1562, 0.6875, 0.1563, 0.625, 0.1875, 0.125, 0.1875, 0.1875, 0.1562, 0.1875, 0.1562, 0.125, 0.1875, 0.5625, 0.1875, 0.625, 0.1563, 0.625, 0.1562, 0.5625, 0.1875, 0.0625, 0.1875, 0.125, 0.1562, 0.125, 0.1563, 0.0625, 0.1875, 0.5, 0.1875, 0.5625, 0.1562, 0.5625, 0.1562, 0.5, 0.1875, 0.9375, 0.1719, 1.0, 0.1563, 0.9375, 0.1719, 0.0, 0.1875, 0.0625, 0.1563, 0.0625, 0.1875, 0.4375, 0.1875, 0.5, 0.1562, 0.5, 0.1562, 0.4375, 0.1875, 0.875, 0.1875, 0.9375, 0.1563, 0.9375, 0.1562, 0.875, 0.1562, 0.125, 0.1562, 0.1875, 0.125, 0.1875, 0.125, 0.125, 0.1562, 0.5625, 0.1563, 0.625, 0.125, 0.625, 0.125, 0.5625, 0.1563, 0.0625, 0.1562, 0.125, 0.125, 0.125, 0.125, 0.0625, 0.1562, 0.5, 0.1562, 0.5625, 0.125, 0.5625, 0.125, 0.5, 0.1563, 0.9375, 0.1406, 1.0, 0.125, 0.9375, 0.1406, 0.0, 0.1563, 0.0625, 0.125, 0.0625, 0.1562, 0.4375, 0.1562, 0.5, 0.125, 0.5, 0.125, 0.4375, 0.1562, 0.875, 0.1563, 0.9375, 0.125, 0.9375, 0.125, 0.875, 0.1563, 0.375, 0.1562, 0.4375, 0.125, 0.4375, 0.125, 0.375, 0.1562, 0.8125, 0.1562, 0.875, 0.125, 0.875, 0.125, 0.8125, 0.1562, 0.3125, 0.1563, 0.375, 0.125, 0.375, 0.125, 0.3125, 0.1562, 0.75, 0.1562, 0.8125, 0.125, 0.8125, 0.125, 0.75, 0.1562, 0.25, 0.1562, 0.3125, 0.125, 0.3125, 0.125, 0.25, 0.1562, 0.6875, 0.1562, 0.75, 0.125, 0.75, 0.125, 0.6875, 0.1562, 0.1875, 0.1562, 0.25, 0.125, 0.25, 0.125, 0.1875, 0.1563, 0.625, 0.1562, 0.6875, 0.125, 0.6875, 0.125, 0.625, 0.125, 0.8125, 0.125, 0.875, 0.09375, 0.875, 0.09375, 0.8125, 0.125, 0.3125, 0.125, 0.375, 0.09375, 0.375, 0.09375, 0.3125, 0.125, 0.75, 0.125, 0.8125, 0.09375, 0.8125, 0.09375, 0.75, 0.125, 0.25, 0.125, 0.3125, 0.09375, 0.3125, 0.09375, 0.25, 0.125, 0.6875, 0.125, 0.75, 0.09375, 0.75, 0.09375, 0.6875, 0.125, 0.1875, 0.125, 0.25, 0.09375, 0.25, 0.09375, 0.1875, 0.125, 0.625, 0.125, 0.6875, 0.09375, 0.6875, 0.09375, 0.625, 0.125, 0.125, 0.125, 0.1875, 0.09375, 0.1875, 0.09375, 0.125, 0.125, 0.5625, 0.125, 0.625, 0.09375, 0.625, 0.09375, 0.5625, 0.125, 0.0625, 0.125, 0.125, 0.09375, 0.125, 0.09375, 0.0625, 0.125, 0.5, 0.125, 0.5625, 0.09375, 0.5625, 0.09375, 0.5, 0.125, 0.9375, 0.1094, 1.0, 0.09375, 0.9375, 0.1094, 0.0, 0.125, 0.0625, 0.09375, 0.0625, 0.125, 0.4375, 0.125, 0.5, 0.09375, 0.5, 0.09375, 0.4375, 0.125, 0.875, 0.125, 0.9375, 0.09375, 0.9375, 0.09375, 0.875, 0.125, 0.375, 0.125, 0.4375, 0.09375, 0.4375, 0.09375, 0.375, 0.09375, 0.5625, 0.09375, 0.625, 0.0625, 0.625, 0.0625, 0.5625, 0.09375, 0.0625, 0.09375, 0.125, 0.0625, 0.125, 0.0625, 0.0625, 0.09375, 0.5, 0.09375, 0.5625, 0.0625, 0.5625, 0.0625, 0.5, 0.09375, 0.9375, 0.07812, 1.0, 0.0625, 0.9375, 0.07812, 0.0, 0.09375, 0.0625, 0.0625, 0.0625, 0.09375, 0.4375, 0.09375, 0.5, 0.0625, 0.5, 0.0625, 0.4375, 0.09375, 0.875, 0.09375, 0.9375, 0.0625, 0.9375, 0.0625, 0.875, 0.09375, 0.375, 0.09375, 0.4375, 0.0625, 0.4375, 0.0625, 0.375, 0.09375, 0.8125, 0.09375, 0.875, 0.0625, 0.875, 0.0625, 0.8125, 0.09375, 0.3125, 0.09375, 0.375, 0.0625, 0.375, 0.0625, 0.3125, 0.09375, 0.75, 0.09375, 0.8125, 0.0625, 0.8125, 0.0625, 0.75, 0.09375, 0.25, 0.09375, 0.3125, 0.0625, 0.3125, 0.0625, 0.25, 0.09375, 0.6875, 0.09375, 0.75, 0.0625, 0.75, 0.0625, 0.6875, 0.09375, 0.1875, 0.09375, 0.25, 0.0625, 0.25, 0.0625, 0.1875, 0.09375, 0.625, 0.09375, 0.6875, 0.0625, 0.6875, 0.0625, 0.625, 0.09375, 0.125, 0.09375, 0.1875, 0.0625, 0.1875, 0.0625, 0.125, 0.0625, 0.3125, 0.0625, 0.375, 0.03125, 0.375, 0.03125, 0.3125, 0.0625, 0.75, 0.0625, 0.8125, 0.03125, 0.8125, 0.03125, 0.75, 0.0625, 0.25, 0.0625, 0.3125, 0.03125, 0.3125, 0.03125, 0.25, 0.0625, 0.6875, 0.0625, 0.75, 0.03125, 0.75, 0.03125, 0.6875, 0.0625, 0.1875, 0.0625, 0.25, 0.03125, 0.25, 0.03125, 0.1875, 0.0625, 0.625, 0.0625, 0.6875, 0.03125, 0.6875, 0.03125, 0.625, 0.0625, 0.125, 0.0625, 0.1875, 0.03125, 0.1875, 0.03125, 0.125, 0.0625, 0.5625, 0.0625, 0.625, 0.03125, 0.625, 0.03125, 0.5625, 0.0625, 0.0625, 0.0625, 0.125, 0.03125, 0.125, 0.03125, 0.0625, 0.0625, 0.5, 0.0625, 0.5625, 0.03125, 0.5625, 0.03125, 0.5, 0.0625, 0.9375, 0.04687, 1.0, 0.03125, 0.9375, 0.04687, 0.0, 0.0625, 0.0625, 0.03125, 0.0625, 0.0625, 0.4375, 0.0625, 0.5, 0.03125, 0.5, 0.03125, 0.4375, 0.0625, 0.875, 0.0625, 0.9375, 0.03125, 0.9375, 0.03125, 0.875, 0.0625, 0.375, 0.0625, 0.4375, 0.03125, 0.4375, 0.03125, 0.375, 0.0625, 0.8125, 0.0625, 0.875, 0.03125, 0.875, 0.03125, 0.8125, 0.03125, 0.0625, 0.03125, 0.125, 0.0, 0.125, 0.0, 0.0625, 0.03125, 0.5, 0.03125, 0.5625, 0.0, 0.5625, 0.0, 0.5, 0.03125, 0.9375, 0.01562, 1.0, 0.0, 0.9375, 0.01562, 0.0, 0.03125, 0.0625, 0.0, 0.0625, 0.03125, 0.4375, 0.03125, 0.5, 0.0, 0.5, 0.0, 0.4375, 0.03125, 0.875, 0.03125, 0.9375, 0.0, 0.9375, 0.0, 0.875, 0.03125, 0.375, 0.03125, 0.4375, 0.0, 0.4375, 0.0, 0.375, 0.03125, 0.8125, 0.03125, 0.875, 0.0, 0.875, 0.0, 0.8125, 0.03125, 0.3125, 0.03125, 0.375, 0.0, 0.375, 0.0, 0.3125, 0.03125, 0.75, 0.03125, 0.8125, 0.0, 0.8125, 0.0, 0.75, 0.03125, 0.25, 0.03125, 0.3125, 0.0, 0.3125, 0.0, 0.25, 0.03125, 0.6875, 0.03125, 0.75, 0.0, 0.75, 0.0, 0.6875, 0.03125, 0.1875, 0.03125, 0.25, 0.0, 0.25, 0.0, 0.1875, 0.03125, 0.625, 0.03125, 0.6875, 0.0, 0.6875, 0.0, 0.625, 0.03125, 0.125, 0.03125, 0.1875, 0.0, 0.1875, 0.0, 0.125, 0.03125, 0.5625, 0.03125, 0.625, 0.0, 0.625, 0.0, 0.5625, 1.0, 0.25, 1.0, 0.3125, 0.9687, 0.3125, 0.9688, 0.25, 1.0, 0.6875, 1.0, 0.75, 0.9688, 0.75, 0.9687, 0.6875, 1.0, 0.1875, 1.0, 0.25, 0.9688, 0.25, 0.9687, 0.1875, 1.0, 0.625, 1.0, 0.6875, 0.9687, 0.6875, 0.9688, 0.625, 1.0, 0.125, 1.0, 0.1875, 0.9687, 0.1875, 0.9687, 0.125, 1.0, 0.5625, 1.0, 0.625, 0.9688, 0.625, 0.9687, 0.5625, 1.0, 0.0625, 1.0, 0.125, 0.9687, 0.125, 0.9688, 0.0625, 1.0, 0.5, 1.0, 0.5625, 0.9687, 0.5625, 0.9687, 0.5, 1.0, 0.9375, 0.9844, 1.0, 0.9688, 0.9375, 0.9844, 0.0, 1.0, 0.0625, 0.9688, 0.0625, 1.0, 0.4375, 1.0, 0.5, 0.9687, 0.5, 0.9687, 0.4375, 1.0, 0.875, 1.0, 0.9375, 0.9688, 0.9375, 0.9687, 0.875, 1.0, 0.375, 1.0, 0.4375, 0.9687, 0.4375, 0.9688, 0.375, 1.0, 0.8125, 1.0, 0.875, 0.9687, 0.875, 0.9687, 0.8125, 1.0, 0.3125, 1.0, 0.375, 0.9688, 0.375, 0.9687, 0.3125, 1.0, 0.75, 1.0, 0.8125, 0.9687, 0.8125, 0.9688, 0.75, 0.9688, 0.9375, 0.9531, 1.0, 0.9375, 0.9375, 0.9531, 0.0, 0.9688, 0.0625, 0.9375, 0.0625, 0.9687, 0.4375, 0.9687, 0.5, 0.9375, 0.5, 0.9375, 0.4375, 0.9687, 0.875, 0.9688, 0.9375, 0.9375, 0.9375, 0.9375, 0.875, 0.9688, 0.375, 0.9687, 0.4375, 0.9375, 0.4375, 0.9375, 0.375, 0.9687, 0.8125, 0.9687, 0.875, 0.9375, 0.875, 0.9375, 0.8125, 0.9687, 0.3125, 0.9688, 0.375, 0.9375, 0.375, 0.9375, 0.3125, 0.9688, 0.75, 0.9687, 0.8125, 0.9375, 0.8125, 0.9375, 0.75, 0.9688, 0.25, 0.9687, 0.3125, 0.9375, 0.3125, 0.9375, 0.25, 0.9687, 0.6875, 0.9688, 0.75, 0.9375, 0.75, 0.9375, 0.6875, 0.9687, 0.1875, 0.9688, 0.25, 0.9375, 0.25, 0.9375, 0.1875, 0.9688, 0.625, 0.9687, 0.6875, 0.9375, 0.6875, 0.9375, 0.625, 0.9687, 0.125, 0.9687, 0.1875, 0.9375, 0.1875, 0.9375, 0.125, 0.9687, 0.5625, 0.9688, 0.625, 0.9375, 0.625, 0.9375, 0.5625, 0.9688, 0.0625, 0.9687, 0.125, 0.9375, 0.125, 0.9375, 0.0625, 0.9687, 0.5, 0.9687, 0.5625, 0.9375, 0.5625, 0.9375, 0.5, 0.9375, 0.6875, 0.9375, 0.75, 0.9062, 0.75, 0.9062, 0.6875, 0.9375, 0.1875, 0.9375, 0.25, 0.9062, 0.25, 0.9062, 0.1875, 0.9375, 0.625, 0.9375, 0.6875, 0.9062, 0.6875, 0.9062, 0.625, 0.9375, 0.125, 0.9375, 0.1875, 0.9062, 0.1875, 0.9062, 0.125, 0.9375, 0.5625, 0.9375, 0.625, 0.9062, 0.625, 0.9062, 0.5625, 0.9375, 0.0625, 0.9375, 0.125, 0.9062, 0.125, 0.9062, 0.0625, 0.9375, 0.5, 0.9375, 0.5625, 0.9062, 0.5625, 0.9062, 0.5, 0.9375, 0.9375, 0.9219, 1.0, 0.9062, 0.9375, 0.9219, 0.0, 0.9375, 0.0625, 0.9062, 0.0625, 0.9375, 0.4375, 0.9375, 0.5, 0.9062, 0.5, 0.9062, 0.4375, 0.9375, 0.875, 0.9375, 0.9375, 0.9062, 0.9375, 0.9062, 0.875, 0.9375, 0.375, 0.9375, 0.4375, 0.9062, 0.4375, 0.9062, 0.375, 0.9375, 0.8125, 0.9375, 0.875, 0.9062, 0.875, 0.9062, 0.8125, 0.9375, 0.3125, 0.9375, 0.375, 0.9062, 0.375, 0.9062, 0.3125, 0.9375, 0.75, 0.9375, 0.8125, 0.9062, 0.8125, 0.9062, 0.75, 0.9375, 0.25, 0.9375, 0.3125, 0.9062, 0.3125, 0.9062, 0.25, 0.9062, 0.4375, 0.9062, 0.5, 0.875, 0.5, 0.875, 0.4375, 0.9062, 0.875, 0.9062, 0.9375, 0.875, 0.9375, 0.875, 0.875, 0.9062, 0.375, 0.9062, 0.4375, 0.875, 0.4375, 0.875, 0.375, 0.9062, 0.8125, 0.9062, 0.875, 0.875, 0.875, 0.875, 0.8125, 0.9062, 0.3125, 0.9062, 0.375, 0.875, 0.375, 0.875, 0.3125, 0.9062, 0.75, 0.9062, 0.8125, 0.875, 0.8125, 0.875, 0.75, 0.9062, 0.25, 0.9062, 0.3125, 0.875, 0.3125, 0.875, 0.25, 0.9062, 0.6875, 0.9062, 0.75, 0.875, 0.75, 0.875, 0.6875, 0.9062, 0.1875, 0.9062, 0.25, 0.875, 0.25, 0.875, 0.1875, 0.9062, 0.625, 0.9062, 0.6875, 0.875, 0.6875, 0.875, 0.625, 0.9062, 0.125, 0.9062, 0.1875, 0.875, 0.1875, 0.875, 0.125, 0.9062, 0.5625, 0.9062, 0.625, 0.875, 0.625, 0.875, 0.5625, 0.9062, 0.0625, 0.9062, 0.125, 0.875, 0.125, 0.875, 0.0625, 0.9062, 0.5, 0.9062, 0.5625, 0.875, 0.5625, 0.875, 0.5, 0.9062, 0.9375, 0.8906, 1.0, 0.875, 0.9375, 0.8906, 0.0, 0.9062, 0.0625, 0.875, 0.0625, 0.875, 0.1875, 0.875, 0.25, 0.8438, 0.25, 0.8437, 0.1875, 0.875, 0.625, 0.875, 0.6875, 0.8437, 0.6875, 0.8438, 0.625, 0.875, 0.125, 0.875, 0.1875, 0.8437, 0.1875, 0.8438, 0.125, 0.875, 0.5625, 0.875, 0.625, 0.8438, 0.625, 0.8437, 0.5625, 0.875, 0.0625, 0.875, 0.125, 0.8438, 0.125, 0.8438, 0.0625, 0.875, 0.5, 0.875, 0.5625, 0.8437, 0.5625, 0.8437, 0.5, 0.875, 0.9375, 0.8594, 1.0, 0.8438, 0.9375, 0.8594, 0.0, 0.875, 0.0625, 0.8438, 0.0625, 0.875, 0.4375, 0.875, 0.5, 0.8437, 0.5, 0.8437, 0.4375, 0.875, 0.875, 0.875, 0.9375, 0.8438, 0.9375, 0.8438, 0.875, 0.875, 0.375, 0.875, 0.4375, 0.8437, 0.4375, 0.8438, 0.375, 0.875, 0.8125, 0.875, 0.875, 0.8438, 0.875, 0.8437, 0.8125, 0.875, 0.3125, 0.875, 0.375, 0.8438, 0.375, 0.8437, 0.3125, 0.875, 0.75, 0.875, 0.8125, 0.8437, 0.8125, 0.8438, 0.75, 0.875, 0.25, 0.875, 0.3125, 0.8437, 0.3125, 0.8438, 0.25, 0.875, 0.6875, 0.875, 0.75, 0.8438, 0.75, 0.8437, 0.6875, 0.8438, 0.875, 0.8438, 0.9375, 0.8125, 0.9375, 0.8125, 0.875, 0.8438, 0.375, 0.8437, 0.4375, 0.8125, 0.4375, 0.8125, 0.375, 0.8437, 0.8125, 0.8438, 0.875, 0.8125, 0.875, 0.8125, 0.8125, 0.8437, 0.3125, 0.8438, 0.375, 0.8125, 0.375, 0.8125, 0.3125, 0.8438, 0.75, 0.8437, 0.8125, 0.8125, 0.8125, 0.8125, 0.75, 0.8438, 0.25, 0.8437, 0.3125, 0.8125, 0.3125, 0.8125, 0.25, 0.8437, 0.6875, 0.8438, 0.75, 0.8125, 0.75, 0.8125, 0.6875, 0.8437, 0.1875, 0.8438, 0.25, 0.8125, 0.25, 0.8125, 0.1875, 0.8438, 0.625, 0.8437, 0.6875, 0.8125, 0.6875, 0.8125, 0.625, 0.8438, 0.125, 0.8437, 0.1875, 0.8125, 0.1875, 0.8125, 0.125, 0.8437, 0.5625, 0.8438, 0.625, 0.8125, 0.625, 0.8125, 0.5625, 0.8438, 0.0625, 0.8438, 0.125, 0.8125, 0.125, 0.8125, 0.0625, 0.8437, 0.5, 0.8437, 0.5625, 0.8125, 0.5625, 0.8125, 0.5, 0.8438, 0.9375, 0.8281, 1.0, 0.8125, 0.9375, 0.8281, 0.0, 0.8438, 0.0625, 0.8125, 0.0625, 0.8437, 0.4375, 0.8437, 0.5, 0.8125, 0.5, 0.8125, 0.4375, 0.8125, 0.625, 0.8125, 0.6875, 0.7812, 0.6875, 0.7812, 0.625, 0.8125, 0.125, 0.8125, 0.1875, 0.7812, 0.1875, 0.7812, 0.125, 0.8125, 0.5625, 0.8125, 0.625, 0.7812, 0.625, 0.7812, 0.5625, 0.8125, 0.0625, 0.8125, 0.125, 0.7812, 0.125, 0.7812, 0.0625, 0.8125, 0.5, 0.8125, 0.5625, 0.7812, 0.5625, 0.7812, 0.5, 0.8125, 0.9375, 0.7969, 1.0, 0.7812, 0.9375, 0.7969, 0.0, 0.8125, 0.0625, 0.7812, 0.0625, 0.8125, 0.4375, 0.8125, 0.5, 0.7812, 0.5, 0.7812, 0.4375, 0.8125, 0.875, 0.8125, 0.9375, 0.7812, 0.9375, 0.7812, 0.875, 0.8125, 0.375, 0.8125, 0.4375, 0.7812, 0.4375, 0.7812, 0.375, 0.8125, 0.8125, 0.8125, 0.875, 0.7812, 0.875, 0.7812, 0.8125, 0.8125, 0.3125, 0.8125, 0.375, 0.7812, 0.375, 0.7812, 0.3125, 0.8125, 0.75, 0.8125, 0.8125, 0.7812, 0.8125, 0.7812, 0.75, 0.8125, 0.25, 0.8125, 0.3125, 0.7812, 0.3125, 0.7812, 0.25, 0.8125, 0.6875, 0.8125, 0.75, 0.7812, 0.75, 0.7812, 0.6875, 0.8125, 0.1875, 0.8125, 0.25, 0.7812, 0.25, 0.7812, 0.1875, 0.7812, 0.375, 0.7812, 0.4375, 0.75, 0.4375, 0.75, 0.375, 0.7812, 0.8125, 0.7812, 0.875, 0.75, 0.875, 0.75, 0.8125, 0.7812, 0.3125, 0.7812, 0.375, 0.75, 0.375, 0.75, 0.3125, 0.7812, 0.75, 0.7812, 0.8125, 0.75, 0.8125, 0.75, 0.75, 0.7812, 0.25, 0.7812, 0.3125, 0.75, 0.3125, 0.75, 0.25, 0.7812, 0.6875, 0.7812, 0.75, 0.75, 0.75, 0.75, 0.6875, 0.7812, 0.1875, 0.7812, 0.25, 0.75, 0.25, 0.75, 0.1875, 0.7812, 0.625, 0.7812, 0.6875, 0.75, 0.6875, 0.75, 0.625, 0.7812, 0.125, 0.7812, 0.1875, 0.75, 0.1875, 0.75, 0.125, 0.7812, 0.5625, 0.7812, 0.625, 0.75, 0.625, 0.75, 0.5625, 0.7812, 0.0625, 0.7812, 0.125, 0.75, 0.125, 0.75, 0.0625, 0.7812, 0.5, 0.7812, 0.5625, 0.75, 0.5625, 0.75, 0.5, 0.7812, 0.9375, 0.7656, 1.0, 0.75, 0.9375, 0.7656, 0.0, 0.7812, 0.0625, 0.75, 0.0625, 0.7812, 0.4375, 0.7812, 0.5, 0.75, 0.5, 0.75, 0.4375, 0.7812, 0.875, 0.7812, 0.9375, 0.75, 0.9375, 0.75, 0.875, 0.3438, 0.25, 0.3438, 0.3096, 0.3431, 0.3125, 0.3125, 0.3125, 0.3125, 0.25, 0.375, 0.1875, 0.375, 0.2259, 0.363, 0.25, 0.3438, 0.25, 0.3438, 0.1875, 0.4062, 0.125, 0.4062, 0.1861, 0.4048, 0.1875, 0.375, 0.1875, 0.375, 0.125, 0.4375, 0.125, 0.4375, 0.1662, 0.4062, 0.1861, 0.4062, 0.125, 0.4688, 0.125, 0.4688, 0.1557, 0.4375, 0.1662, 0.4375, 0.125, 0.5, 0.125, 0.5, 0.1525, 0.4688, 0.1557, 0.4688, 0.125, 0.5312, 0.125, 0.5312, 0.1557, 0.5, 0.1525, 0.5, 0.125, 0.5625, 0.125, 0.5625, 0.1662, 0.5312, 0.1557, 0.5312, 0.125, 0.625, 0.125, 0.625, 0.1875, 0.5952, 0.1875, 0.5938, 0.1861, 0.5938, 0.125, 0.5938, 0.125, 0.5938, 0.1861, 0.5625, 0.1662, 0.5625, 0.125, 0.625, 0.8125, 0.625, 0.875, 0.5938, 0.875, 0.5938, 0.8139, 0.5952, 0.8125, 0.6562, 0.1875, 0.6562, 0.25, 0.637, 0.25, 0.625, 0.2259, 0.625, 0.1875, 0.625, 0.1875, 0.625, 0.2259, 0.5952, 0.1875, 0.6562, 0.75, 0.6562, 0.8125, 0.625, 0.8125, 0.625, 0.7741, 0.637, 0.75, 0.6875, 0.3125, 0.6875, 0.375, 0.6669, 0.375, 0.6569, 0.3125, 0.6875, 0.375, 0.6875, 0.4375, 0.6721, 0.4375, 0.6669, 0.375, 0.6875, 0.4375, 0.6875, 0.5, 0.6738, 0.5, 0.6721, 0.4375, 0.6875, 0.5, 0.6875, 0.5625, 0.6721, 0.5625, 0.6738, 0.5, 0.6875, 0.5625, 0.6875, 0.625, 0.6669, 0.625, 0.6721, 0.5625, 0.6875, 0.625, 0.6875, 0.6875, 0.6569, 0.6875, 0.6669, 0.625, 0.6875, 0.25, 0.6875, 0.3125, 0.6569, 0.3125, 0.6562, 0.3096, 0.6562, 0.25, 0.6562, 0.25, 0.6562, 0.3096, 0.637, 0.25, 0.6875, 0.6875, 0.6875, 0.75, 0.6562, 0.75, 0.6562, 0.6904, 0.6569, 0.6875])
me_sphere.update()
me_cylinder = bpy.data.meshes.new('Cylinder')
me_cylinder.from_pydata([(2.973, 1.046, 1.046), (1.718, 1.046, 1.046), (2.973, 1.026, 1.25), (1.718, 1.026, 1.25), (2.973, 0.9664, 1.446), (1.718, 0.9664, 1.446), (2.973, 0.8697, 1.627), (1.718, 0.8697, 1.627), (2.973, 0.7396, 1.786), (1.718, 0.7396, 1.786), (2.973, 0.5811, 1.916), (1.718, 0.5811, 1.916), (2.973, 0.4003, 2.012), (1.718, 0.4003, 2.012), (2.973, 0.2041, 2.072), (1.718, 0.2041, 2.072), (2.973, 0.0, 2.092), (1.718, 0.0, 2.092), (2.973, -0.2041, 2.072), (1.718, -0.2041, 2.072), (2.973, -0.4003, 2.012), (1.718, -0.4003, 2.012), (2.973, -0.5811, 1.916), (1.718, -0.5811, 1.916), (2.973, -0.7396, 1.786), (1.718, -0.7396, 1.786), (2.973, -0.8697, 1.627), (1.718, -0.8697, 1.627), (2.973, -0.9664, 1.446), (1.718, -0.9664, 1.446), (2.973, -1.026, 1.25), (1.718, -1.026, 1.25), (2.973, -1.046, 1.046), (1.718, -1.046, 1.046), (2.973, -1.026, 0.8419), (1.718, -1.026, 0.8419), (2.973, -0.9664, 0.6457), (1.718, -0.9664, 0.6457), (2.973, -0.8697, 0.4649), (1.718, -0.8697, 0.4649), (2.973, -0.7396, 0.3064), (1.718, -0.7396, 0.3064), (2.973, -0.5811, 0.1763), (1.718, -0.5811, 0.1763), (2.973, -0.4003, 0.07962), (1.718, -0.4003, 0.07962), (2.973, -0.2041, 0.0201), (1.718, -0.2041, 0.0201), (2.973, 0.0, 0.0), (1.718, 0.0, 0.0), (2.973, 0.2041, 0.0201), (1.718, 0.2041, 0.0201), (2.973, 0.4003, 0.07962), (1.718, 0.4003, 0.07962), (2.973, 0.5811, 0.1763), (1.718, 0.5811, 0.1763), (2.973, 0.7396, 0.3064), (1.718, 0.7396, 0.3064), (2.973, 0.8697, 0.4649), (1.718, 0.8697, 0.4649), (2.973, 0.9664, 0.6457), (1.718, 0.9664, 0.6457), (2.973, 1.026, 0.8419), (1.718, 1.026, 0.8419)], [], [(0, 1, 3, 2), (2, 3, 5, 4), (4, 5, 7, 6), (6, 7, 9, 8), (8, 9, 11, 10), (10, 11, 13, 12), (12, 13, 15, 14), (14, 15, 17, 16), (16, 17, 19, 18), (18, 19, 21, 20), (20, 21, 23, 22), (22, 23, 25, 24), (24, 25, 27, 26), (26, 27, 29, 28), (28, 29, 31, 30), (30, 31, 33, 32), (32, 33, 35, 34), (34, 35, 37, 36), (36, 37, 39, 38), (38, 39, 41, 40), (40, 41, 43, 42), (42, 43, 45, 44), (44, 45, 47, 46), (46, 47, 49, 48), (48, 49, 51, 50), (50, 51, 53, 52), (52, 53, 55, 54), (54, 55, 57, 56), (56, 57, 59, 58), (58, 59, 61, 60), (3, 1, 63, 61, 59, 57, 55, 53, 51, 49, 47, 45, 43, 41, 39, 37, 35, 33, 31, 29, 27, 25, 23, 21, 19, 17, 15, 13, 11, 9, 7, 5), (60, 61, 63, 62), (62, 63, 1, 0), (0, 2, 4, 6, 8, 10, 12, 14, 16, 18, 20, 22, 24, 26, 28, 30, 32, 34, 36, 38, 40, 42, 44, 46, 48, 50, 52, 54, 56, 58, 60, 62)])
_uv = me_cylinder.uv_layers.new(name='UVMap')
_uv.uv.foreach_set('vector', [1.0, 0.5, 1.0, 1.0, 0.9688, 1.0, 0.9688, 0.5, 0.9688, 0.5, 0.9688, 1.0, 0.9375, 1.0, 0.9375, 0.5, 0.9375, 0.5, 0.9375, 1.0, 0.9062, 1.0, 0.9062, 0.5, 0.9062, 0.5, 0.9062, 1.0, 0.875, 1.0, 0.875, 0.5, 0.875, 0.5, 0.875, 1.0, 0.8438, 1.0, 0.8438, 0.5, 0.8438, 0.5, 0.8438, 1.0, 0.8125, 1.0, 0.8125, 0.5, 0.8125, 0.5, 0.8125, 1.0, 0.7812, 1.0, 0.7812, 0.5, 0.7812, 0.5, 0.7812, 1.0, 0.75, 1.0, 0.75, 0.5, 0.75, 0.5, 0.75, 1.0, 0.7188, 1.0, 0.7188, 0.5, 0.7188, 0.5, 0.7188, 1.0, 0.6875, 1.0, 0.6875, 0.5, 0.6875, 0.5, 0.6875, 1.0, 0.6562, 1.0, 0.6562, 0.5, 0.6562, 0.5, 0.6562, 1.0, 0.625, 1.0, 0.625, 0.5, 0.625, 0.5, 0.625, 1.0, 0.5938, 1.0, 0.5938, 0.5, 0.5938, 0.5, 0.5938, 1.0, 0.5625, 1.0, 0.5625, 0.5, 0.5625, 0.5, 0.5625, 1.0, 0.5312, 1.0, 0.5312, 0.5, 0.5312, 0.5, 0.5312, 1.0, 0.5, 1.0, 0.5, 0.5, 0.5, 0.5, 0.5, 1.0, 0.4688, 1.0, 0.4688, 0.5, 0.4688, 0.5, 0.4688, 1.0, 0.4375, 1.0, 0.4375, 0.5, 0.4375, 0.5, 0.4375, 1.0, 0.4062, 1.0, 0.4062, 0.5, 0.4062, 0.5, 0.4062, 1.0, 0.375, 1.0, 0.375, 0.5, 0.375, 0.5, 0.375, 1.0, 0.3438, 1.0, 0.3438, 0.5, 0.3438, 0.5, 0.3438, 1.0, 0.3125, 1.0, 0.3125, 0.5, 0.3125, 0.5, 0.3125, 1.0, 0.2812, 1.0, 0.2812, 0.5, 0.2812, 0.5, 0.2812, 1.0, 0.25, 1.0, 0.25, 0.5, 0.25, 0.5, 0.25, 1.0, 0.2188, 1.0, 0.2188, 0.5, 0.2188, 0.5, 0.2188, 1.0, 0.1875, 1.0, 0.1875, 0.5, 0.1875, 0.5, 0.1875, 1.0, 0.1562, 1.0, 0.1562, 0.5, 0.1562, 0.5, 0.1562, 1.0, 0.125, 1.0, 0.125, 0.5, 0.125, 0.5, 0.125, 1.0, 0.09375, 1.0, 0.09375, 0.5, 0.09375, 0.5, 0.09375, 1.0, 0.0625, 1.0, 0.0625, 0.5, 0.2968, 0.4854, 0.25, 0.49, 0.2032, 0.4854, 0.1582, 0.4717, 0.1167, 0.4496, 0.08029, 0.4197, 0.05045, 0.3833, 0.02827, 0.3418, 0.01461, 0.2968, 0.01, 0.25, 0.01461, 0.2032, 0.02827, 0.1582, 0.05045, 0.1167, 0.08029, 0.08029, 0.1167, 0.05045, 0.1582, 0.02827, 0.2032, 0.01461, 0.25, 0.01, 0.2968, 0.01461, 0.3418, 0.02827, 0.3833, 0.05045, 0.4197, 0.08029, 0.4496, 0.1167, 0.4717, 0.1582, 0.4854, 0.2032, 0.49, 0.25, 0.4854, 0.2968, 0.4717, 0.3418, 0.4496, 0.3833, 0.4197, 0.4197, 0.3833, 0.4496, 0.3418, 0.4717, 0.0625, 0.5, 0.0625, 1.0, 0.03125, 1.0, 0.03125, 0.5, 0.03125, 0.5, 0.03125, 1.0, 0.0, 1.0, 0.0, 0.5, 0.75, 0.49, 0.7968, 0.4854, 0.8418, 0.4717, 0.8833, 0.4496, 0.9197, 0.4197, 0.9496, 0.3833, 0.9717, 0.3418, 0.9854, 0.2968, 0.99, 0.25, 0.9854, 0.2032, 0.9717, 0.1582, 0.9496, 0.1167, 0.9197, 0.08029, 0.8833, 0.05045, 0.8418, 0.02827, 0.7968, 0.01461, 0.75, 0.01, 0.7032, 0.01461, 0.6582, 0.02827, 0.6167, 0.05045, 0.5803, 0.08029, 0.5504, 0.1167, 0.5283, 0.1582, 0.5146, 0.2032, 0.51, 0.25, 0.5146, 0.2968, 0.5283, 0.3418, 0.5504, 0.3833, 0.5803, 0.4197, 0.6167, 0.4496, 0.6582, 0.4717, 0.7032, 0.4854])
me_cylinder.update()

# ---- objects
ob_empty = bpy.data.objects.new('Empty', None)
ob_hull = bpy.data.objects.new('Hull', me_sphere)
ob_engine = bpy.data.objects.new('Engine', me_cylinder)
ob_point = bpy.data.objects.new('Point', light_point)
ob_point_001 = bpy.data.objects.new('Point.001', light_point_001)
ob_camera = bpy.data.objects.new('Camera', cam_camera_001)
ob_camera_001 = bpy.data.objects.new('Camera.001', cam_camera_002)

# ---- transforms, parenting, visibility, modifiers, constraints
ob_empty.location = (0.0, 0.0, 0.0)
ob_empty.rotation_euler = (2.094, 0.0, 0.0)
ob_hull.location = (0.0, 0.0, 0.0)
ob_engine.location = (0.0, 0.0, 0.0)
_m = ob_engine.modifiers.new('Array', 'ARRAY')
_m.count = 3
_m.use_relative_offset = False
_m.use_object_offset = True
_m.offset_object = ob_empty
ob_point.location = (-20.0, -20.0, 20.0)
ob_point_001.location = (20.0, -20.0, 20.0)
ob_camera.location = (-0.386, 0.0, 20.0)
ob_camera_001.location = (-0.386, -20.0, 0.0)
ob_camera_001.rotation_euler = (1.571, 0.0, 0.0)

# ---- collection membership
col_collection.objects.link(ob_empty)
col_collection.objects.link(ob_hull)
col_collection.objects.link(ob_engine)
col_collection.objects.link(ob_point)
col_collection.objects.link(ob_point_001)
col_collection.objects.link(ob_camera)
col_collection.objects.link(ob_camera_001)

# ---- scene / render settings (as saved in the file)
scene.camera = ob_camera_001
scene.frame_start = 1; scene.frame_end = 250; scene.frame_set(1)
scene.render.engine = 'BLENDER_EEVEE_NEXT'
scene.render.resolution_x = 600
scene.render.resolution_y = 600
scene.render.film_transparent = True
bpy.context.view_layer.update()
